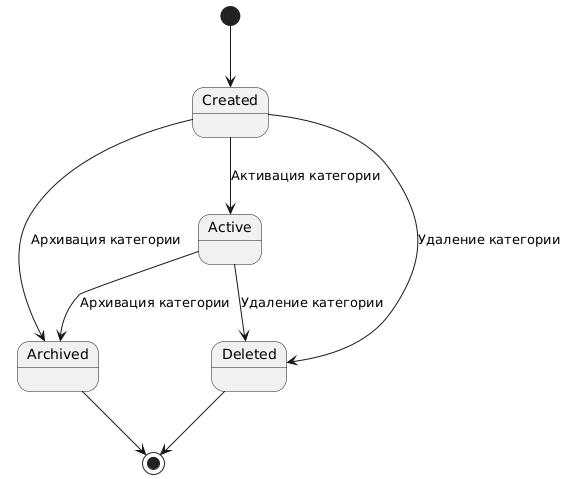

The diagram above was rendered by PlantUML. Its source (embedded in the PNG):
@startuml
[*] --> Created

Created --> Active : Активация категории
Created --> Archived : Архивация категории
Created --> Deleted : Удаление категории

Active --> Archived : Архивация категории
Active --> Deleted : Удаление категории

Archived --> [*]
Deleted --> [*]
@enduml